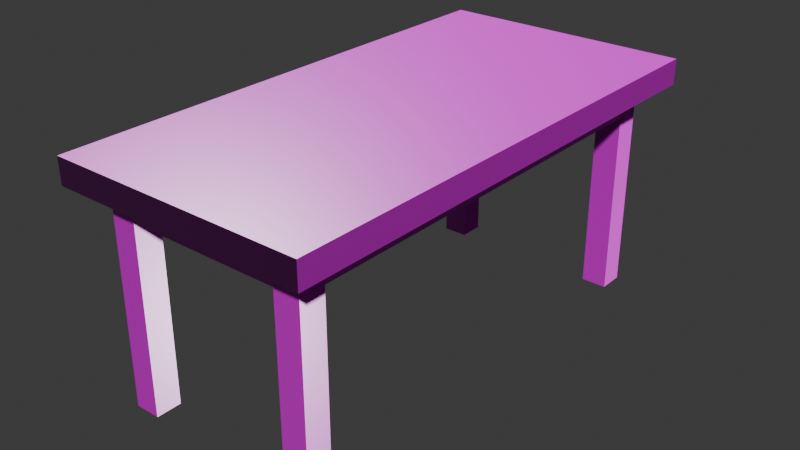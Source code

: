 # Source: coffee_table.blend  (saved by Blender 4.3.34; exported with 4.5.12 LTS)
import bpy
from mathutils import Matrix  # noqa: F401  (used for matrix-valued properties, if any)

bpy.ops.wm.read_factory_settings(use_empty=True)
scene = bpy.context.scene
scene.name = 'Scene'

# ---- collections
col_collection = bpy.data.collections.new('Collection'); scene.collection.children.link(col_collection)

# ---- images (referenced by path relative to the original .blend; pixels are not part of the script)
import os
ASSET_DIR = os.environ.get("B2B_ASSET_DIR", "")  # directory of the original .blend (textures are referenced by path, not embedded)
HERE = os.path.dirname(os.path.abspath(__file__))  # packed textures are extracted next to this script under _unpacked/

def load_image(name, relpath, width, height, colorspace="sRGB"):
    """Load a texture the original file referenced (path relative to the .blend, or extracted next to this script)."""
    p = next((c for c in (os.path.join(HERE, relpath), os.path.join(ASSET_DIR, relpath)) if relpath and os.path.exists(c)), "")
    if p:
        img = bpy.data.images.load(p, check_existing=True)
        img.name = name
    else:  # same state as the original file: an image datablock whose file is absent (Cycles renders it pink)
        img = bpy.data.images.new(name, width, height)
        img.source = "FILE"
        img.filepath = "//" + (relpath or name)
    img.colorspace_settings.name = colorspace
    return img
img_wood026_1k_png_displacement_png = load_image('Wood026_1K-PNG_Displacement.png', 'Wood026_1K-PNG_Displacement.png', 1024, 1024, 'Non-Color')
img_wood026_1k_png_color_png = load_image('Wood026_1K-PNG_Color.png', 'Wood026_1K-PNG_Color.png', 1024, 1024, 'sRGB')
img_wood026_1k_png_roughness_png = load_image('Wood026_1K-PNG_Roughness.png', 'Wood026_1K-PNG_Roughness.png', 1024, 1024, 'Non-Color')
img_wood026_1k_png_normalgl_png = load_image('Wood026_1K-PNG_NormalGL.png', 'Wood026_1K-PNG_NormalGL.png', 1024, 1024, 'Non-Color')

# ---- materials (node trees are filled in below, after node groups)
mat_coffeewood = bpy.data.materials.new('coffeeWood')
mat_coffeewood.diffuse_color = (0.8003, 0.1613, 0.0743, 1.0)

# ---- material node trees
mat_coffeewood.use_nodes = True; mat_coffeewood.node_tree.nodes.clear()
_N = mat_coffeewood.node_tree.nodes; _L = mat_coffeewood.node_tree.links
n0 = _N.new('ShaderNodeBsdfPrincipled'); n0.name = 'Principled BSDF'; n0.location = (10, 300)
n1 = _N.new('ShaderNodeOutputMaterial'); n1.name = 'Material Output'; n1.location = (300, 300)
n2 = _N.new('ShaderNodeTexImage'); n2.name = 'Image Texture'; n2.location = (86, -600)
n2.label = 'Displacement'
n2.image = img_wood026_1k_png_displacement_png
n3 = _N.new('ShaderNodeDisplacement'); n3.name = 'Displacement'; n3.location = (110, -400)
n3.inputs[2].default_value = 1.0
n4 = _N.new('ShaderNodeTexImage'); n4.name = 'Image Texture.001'; n4.location = (86, -40)
n4.label = 'Base Color'
n4.image = img_wood026_1k_png_color_png
n5 = _N.new('ShaderNodeTexImage'); n5.name = 'Image Texture.002'; n5.location = (86, -320)
n5.label = 'Roughness'
n5.image = img_wood026_1k_png_roughness_png
n6 = _N.new('ShaderNodeTexImage'); n6.name = 'Image Texture.003'; n6.location = (86, -880)
n6.label = 'Normal'
n6.image = img_wood026_1k_png_normalgl_png
n7 = _N.new('ShaderNodeNormalMap'); n7.name = 'Normal Map'; n7.location = (-240, -340)
n8 = _N.new('ShaderNodeMapping'); n8.name = 'Mapping'; n8.location = (230, -40)
n8.inputs[3].default_value = (10.0, 10.0, 10.0)
n9 = _N.new('NodeReroute'); n9.name = 'Reroute'; n9.location = (36, -596)
n9.width = 16
n9.socket_idname = 'NodeSocketVector'
n10 = _N.new('ShaderNodeTexCoord'); n10.name = 'Texture Coordinate'; n10.location = (30, -40)
n11 = _N.new('NodeFrame'); n11.name = 'Frame'; n11.location = (-1270, 340)
n11.label = 'Mapping'
n11.width = 400
n12 = _N.new('NodeFrame'); n12.name = 'Frame.001'; n12.location = (-626, 540)
n12.label = 'Textures'
n12.width = 356
n2.parent = n12
n4.parent = n12
n5.parent = n12
n6.parent = n12
n8.parent = n11
n9.parent = n12
n10.parent = n11
_L.new(n0.outputs[0], n1.inputs[0])
_L.new(n2.outputs[0], n3.inputs[0])
_L.new(n3.outputs[0], n1.inputs[2])
_L.new(n4.outputs[0], n0.inputs[0])
_L.new(n5.outputs[0], n0.inputs[2])
_L.new(n6.outputs[0], n7.inputs[1])
_L.new(n7.outputs[0], n0.inputs[5])
_L.new(n9.outputs[0], n4.inputs[0])
_L.new(n9.outputs[0], n5.inputs[0])
_L.new(n9.outputs[0], n2.inputs[0])
_L.new(n9.outputs[0], n6.inputs[0])
_L.new(n8.outputs[0], n9.inputs[0])
_L.new(n10.outputs[2], n8.inputs[0])
n1.is_active_output = True

# ---- world
world_world = bpy.data.worlds.new('World'); scene.world = world_world
world_world.use_nodes = True; world_world.node_tree.nodes.clear()
_N = world_world.node_tree.nodes; _L = world_world.node_tree.links
n0 = _N.new('ShaderNodeOutputWorld'); n0.name = 'World Output'; n0.location = (300, 300)
n1 = _N.new('ShaderNodeBackground'); n1.name = 'Background'; n1.location = (10, 300)
n1.inputs[0].default_value = (0.05088, 0.05088, 0.05088, 1.0)
_L.new(n1.outputs[0], n0.inputs[0])
n0.is_active_output = True
world_world.color = (0.05088, 0.05088, 0.05088)
world_world.sun_shadow_jitter_overblur = 0.0

# ---- meshes
me_cube_001 = bpy.data.meshes.new('Cube.001')
me_cube_001.from_pydata([(-1.0, -2.0, -0.1), (-1.0, -2.0, 0.1), (-1.0, 2.0, -0.1), (-1.0, 2.0, 0.1), (1.0, -2.0, -0.1), (1.0, -2.0, 0.1), (1.0, 2.0, -0.1), (1.0, 2.0, 0.1), (0.6, 1.6, -1.75), (0.6, 1.6, -0.05), (0.6, 1.8, -1.75), (0.6, 1.8, -0.05), (0.8, 1.6, -1.75), (0.8, 1.6, -0.05), (0.8, 1.8, -1.75), (0.8, 1.8, -0.05), (0.6, -1.8, -1.75), (0.6, -1.8, -0.05), (0.6, -1.6, -1.75), (0.6, -1.6, -0.05), (0.8, -1.8, -1.75), (0.8, -1.8, -0.05), (0.8, -1.6, -1.75), (0.8, -1.6, -0.05), (-0.8, -1.8, -1.75), (-0.8, -1.8, -0.05), (-0.8, -1.6, -1.75), (-0.8, -1.6, -0.05), (-0.6, -1.8, -1.75), (-0.6, -1.8, -0.05), (-0.6, -1.6, -1.75), (-0.6, -1.6, -0.05), (-0.8, 1.6, -1.75), (-0.8, 1.6, -0.05), (-0.8, 1.8, -1.75), (-0.8, 1.8, -0.05), (-0.6, 1.6, -1.75), (-0.6, 1.6, -0.05), (-0.6, 1.8, -1.75), (-0.6, 1.8, -0.05), (-0.6, 1.6, -0.3), (-0.6, 1.6, -0.1), (-0.6, 1.8, -0.3), (-0.6, 1.8, -0.1), (0.6, 1.6, -0.3), (0.6, 1.6, -0.1), (0.6, 1.8, -0.3), (0.6, 1.8, -0.1), (-0.6, -1.8, -0.3), (-0.6, -1.8, -0.1), (-0.6, -1.6, -0.3), (-0.6, -1.6, -0.1), (0.6, -1.8, -0.3), (0.6, -1.8, -0.1), (0.6, -1.6, -0.3), (0.6, -1.6, -0.1), (0.6, -1.6, -0.3), (0.6, -1.6, -0.1), (0.6, 1.6, -0.3), (0.6, 1.6, -0.1), (0.8, -1.6, -0.3), (0.8, -1.6, -0.1), (0.8, 1.6, -0.3), (0.8, 1.6, -0.1), (-0.8, -1.6, -0.3), (-0.8, -1.6, -0.1), (-0.8, 1.6, -0.3), (-0.8, 1.6, -0.1), (-0.6, -1.6, -0.3), (-0.6, -1.6, -0.1), (-0.6, 1.6, -0.3), (-0.6, 1.6, -0.1)], [], [(0, 1, 3, 2), (2, 3, 7, 6), (6, 7, 5, 4), (4, 5, 1, 0), (2, 6, 4, 0), (7, 3, 1, 5), (8, 9, 11, 10), (10, 11, 15, 14), (14, 15, 13, 12), (12, 13, 9, 8), (10, 14, 12, 8), (15, 11, 9, 13), (16, 17, 19, 18), (18, 19, 23, 22), (22, 23, 21, 20), (20, 21, 17, 16), (18, 22, 20, 16), (23, 19, 17, 21), (24, 25, 27, 26), (26, 27, 31, 30), (30, 31, 29, 28), (28, 29, 25, 24), (26, 30, 28, 24), (31, 27, 25, 29), (32, 33, 35, 34), (34, 35, 39, 38), (38, 39, 37, 36), (36, 37, 33, 32), (34, 38, 36, 32), (39, 35, 33, 37), (40, 41, 43, 42), (42, 43, 47, 46), (46, 47, 45, 44), (44, 45, 41, 40), (42, 46, 44, 40), (47, 43, 41, 45), (48, 49, 51, 50), (50, 51, 55, 54), (54, 55, 53, 52), (52, 53, 49, 48), (50, 54, 52, 48), (55, 51, 49, 53), (56, 57, 59, 58), (58, 59, 63, 62), (62, 63, 61, 60), (60, 61, 57, 56), (58, 62, 60, 56), (63, 59, 57, 61), (64, 65, 67, 66), (66, 67, 71, 70), (70, 71, 69, 68), (68, 69, 65, 64), (66, 70, 68, 64), (71, 67, 65, 69)])
_uv = me_cube_001.uv_layers.new(name='UVMap')
_uv.uv.foreach_set('vector', [0.7, 0.6667, 0.6667, 0.6667, 0.6667, -9.273e-09, 0.7, -6.756e-09, 0.7667, 0.8667, 0.7333, 0.8667, 0.7333, 0.5333, 0.7667, 0.5333, 0.7333, 0.6667, 0.7, 0.6667, 0.7, -6.756e-09, 0.7333, -4.24e-09, 0.8, 0.8667, 0.7667, 0.8667, 0.7667, 0.5333, 0.8, 0.5333, 0.3333, 0.6667, 0.0, 0.6667, 0.0, 0.0, 0.3333, 0.0, 0.6667, 0.6667, 0.3333, 0.6667, 0.3333, 0.0, 0.6667, 0.0, 0.8, 0.8167, 0.8, 0.5333, 0.8333, 0.5333, 0.8333, 0.8167, 0.8333, 0.8167, 0.8333, 0.5333, 0.8667, 0.5333, 0.8667, 0.8167, 0.8667, 0.8167, 0.8667, 0.5333, 0.9, 0.5333, 0.9, 0.8167, 0.9, 0.8167, 0.9, 0.5333, 0.9333, 0.5333, 0.9333, 0.8167, 0.7, 0.6667, 0.7, 0.7, 0.6667, 0.7, 0.6667, 0.6667, 0.7, 0.7, 0.7, 0.7333, 0.6667, 0.7333, 0.6667, 0.7, 0.0, 0.95, 0.0, 0.6667, 0.03333, 0.6667, 0.03333, 0.95, 0.03333, 0.95, 0.03333, 0.6667, 0.06667, 0.6667, 0.06667, 0.95, 0.06667, 0.95, 0.06667, 0.6667, 0.1, 0.6667, 0.1, 0.95, 0.1, 0.95, 0.1, 0.6667, 0.1333, 0.6667, 0.1333, 0.95, 0.7, 0.7333, 0.7, 0.7667, 0.6667, 0.7667, 0.6667, 0.7333, 0.7, 0.7667, 0.7, 0.8, 0.6667, 0.8, 0.6667, 0.7667, 0.1333, 0.95, 0.1333, 0.6667, 0.1667, 0.6667, 0.1667, 0.95, 0.1667, 0.95, 0.1667, 0.6667, 0.2, 0.6667, 0.2, 0.95, 0.2, 0.95, 0.2, 0.6667, 0.2333, 0.6667, 0.2333, 0.95, 0.2333, 0.95, 0.2333, 0.6667, 0.2667, 0.6667, 0.2667, 0.95, 0.7, 0.8, 0.7, 0.8333, 0.6667, 0.8333, 0.6667, 0.8, 0.8333, 0.8167, 0.8333, 0.85, 0.8, 0.85, 0.8, 0.8167, 0.2667, 0.95, 0.2667, 0.6667, 0.3, 0.6667, 0.3, 0.95, 0.3, 0.95, 0.3, 0.6667, 0.3333, 0.6667, 0.3333, 0.95, 0.3333, 0.95, 0.3333, 0.6667, 0.3667, 0.6667, 0.3667, 0.95, 0.3667, 0.95, 0.3667, 0.6667, 0.4, 0.6667, 0.4, 0.95, 0.7, 0.8333, 0.7, 0.8667, 0.6667, 0.8667, 0.6667, 0.8333, 0.8333, 0.85, 0.8333, 0.8833, 0.8, 0.8833, 0.8, 0.85, 0.8667, 0.8833, 0.8333, 0.8833, 0.8333, 0.85, 0.8667, 0.85, 0.4333, 0.8667, 0.4, 0.8667, 0.4, 0.6667, 0.4333, 0.6667, 0.4333, 0.9, 0.4, 0.9, 0.4, 0.8667, 0.4333, 0.8667, 0.4667, 0.8667, 0.4333, 0.8667, 0.4333, 0.6667, 0.4667, 0.6667, 0.5667, 0.6667, 0.5667, 0.8667, 0.5333, 0.8667, 0.5333, 0.6667, 0.6, 0.6667, 0.6, 0.8667, 0.5667, 0.8667, 0.5667, 0.6667, 0.4667, 0.9, 0.4333, 0.9, 0.4333, 0.8667, 0.4667, 0.8667, 0.5, 0.8667, 0.4667, 0.8667, 0.4667, 0.6667, 0.5, 0.6667, 0.8667, 0.85, 0.8333, 0.85, 0.8333, 0.8167, 0.8667, 0.8167, 0.5333, 0.8667, 0.5, 0.8667, 0.5, 0.6667, 0.5333, 0.6667, 0.6333, 0.6667, 0.6333, 0.8667, 0.6, 0.8667, 0.6, 0.6667, 0.6667, 0.6667, 0.6667, 0.8667, 0.6333, 0.8667, 0.6333, 0.6667, 0.7667, 0.5333, 0.7333, 0.5333, 0.7333, -4.24e-09, 0.7667, -1.723e-09, 0.5, 0.9, 0.4667, 0.9, 0.4667, 0.8667, 0.5, 0.8667, 0.8, 0.5333, 0.7667, 0.5333, 0.7667, -1.723e-09, 0.8, 7.937e-10, 0.5333, 0.9, 0.5, 0.9, 0.5, 0.8667, 0.5333, 0.8667, 0.9, 0.5333, 0.8667, 0.5333, 0.8667, 0.0, 0.9, 0.0, 0.9333, 0.5333, 0.9, 0.5333, 0.9, 0.0, 0.9333, 0.0, 0.8333, 0.5333, 0.8, 0.5333, 0.8, 7.937e-10, 0.8333, 3.31e-09, 0.5667, 0.9, 0.5333, 0.9, 0.5333, 0.8667, 0.5667, 0.8667, 0.8667, 0.5333, 0.8333, 0.5333, 0.8333, 3.31e-09, 0.8667, 5.827e-09, 0.6, 0.9, 0.5667, 0.9, 0.5667, 0.8667, 0.6, 0.8667, 0.9667, 0.5333, 0.9333, 0.5333, 0.9333, 0.0, 0.9667, 0.0, 1.0, 0.5333, 0.9667, 0.5333, 0.9667, 0.0, 1.0, 0.0])
me_cube_001.materials.append(mat_coffeewood)
me_cube_001.update()

# ---- objects
ob_coffee_table_rigid = bpy.data.objects.new('coffee_table-rigid', me_cube_001)

# ---- transforms, parenting, visibility, modifiers, constraints
ob_coffee_table_rigid.location = (0.0, 0.0, 1.75)

# ---- collection membership
col_collection.objects.link(ob_coffee_table_rigid)

# ---- scene / render settings (as saved in the file)
scene.frame_start = 1; scene.frame_end = 250; scene.frame_set(1)
scene.render.engine = 'BLENDER_EEVEE_NEXT'
bpy.context.view_layer.update()

# ---- added for rendering (the .blend has no active camera and no usable light): camera, sun
cam_auto = bpy.data.cameras.new('AutoCamera')
cam_auto.lens = 50.0
cam_auto.sensor_width = 36.0
cam_auto.clip_end = 1000.0
ob_auto_camera = bpy.data.objects.new('AutoCamera', cam_auto)
scene.collection.objects.link(ob_auto_camera)
ob_auto_camera.location = (4.47779, -5.37335, 4.50723)
ob_auto_camera.rotation_euler = (1.09748, -7.21219e-08, 0.694738)
scene.camera = ob_auto_camera
light_auto_sun = bpy.data.lights.new('AutoSun', 'SUN')
light_auto_sun.energy = 3.0
light_auto_sun.angle = 0.0523599
ob_auto_sun = bpy.data.objects.new('AutoSun', light_auto_sun)
scene.collection.objects.link(ob_auto_sun)
ob_auto_sun.rotation_euler = (0.872665, 0.174533, 0.523599)
bpy.context.view_layer.update()
